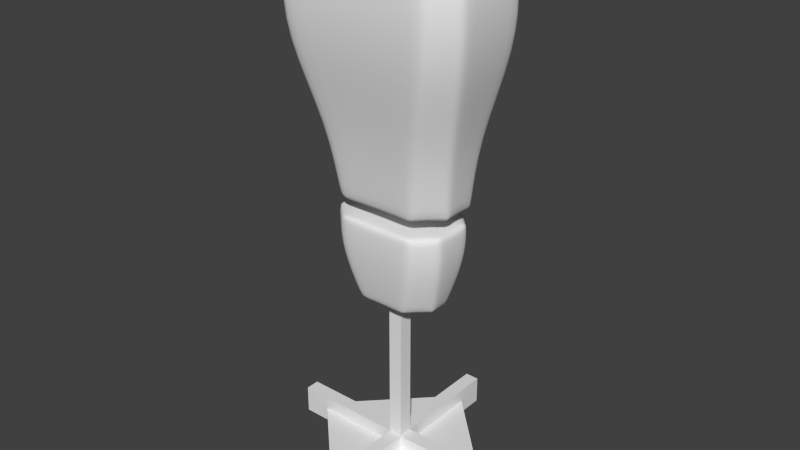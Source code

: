 # Source: Training_dummy.blend  (saved by Blender 2.72.0; exported with 4.5.12 LTS)
import bpy
from mathutils import Matrix  # noqa: F401  (used for matrix-valued properties, if any)

bpy.ops.wm.read_factory_settings(use_empty=True)
scene = bpy.context.scene
scene.name = 'Scene'

# ---- collections
col_collection_1 = bpy.data.collections.new('Collection 1'); scene.collection.children.link(col_collection_1)

# ---- world
world_world = bpy.data.worlds.new('World'); scene.world = world_world
world_world.color = (0.05088, 0.05088, 0.05088)
world_world.use_sun_shadow = False
world_world.sun_shadow_jitter_overblur = 0.0
world_world.cycles.sampling_method = 'MANUAL'
world_world.cycles.sample_map_resolution = 256

# ---- meshes
me_cube_003 = bpy.data.meshes.new('Cube.003')
me_cube_003.from_pydata([(-0.5085, -0.5162, 0.2979), (-0.5719, -0.4904, 0.2979), (-0.8126, -0.2522, 0.2979), (-0.8387, -0.1895, 0.2979), (-0.8387, 0.2761, 0.2979), (-0.8126, 0.3388, 0.2979), (-0.5719, 0.577, 0.2979), (-0.5085, 0.6028, 0.2979), (0.5085, 0.6028, 0.2979), (0.5719, 0.577, 0.2979), (0.8126, 0.3388, 0.2979), (0.8387, 0.2761, 0.2979), (0.8387, -0.1895, 0.2979), (0.8126, -0.2522, 0.2979), (0.5719, -0.4904, 0.2979), (0.5085, -0.5162, 0.2979), (-0.8126, -0.2522, 0.7728), (-0.802, -0.2111, 0.8094), (-0.8387, -0.1895, 0.7728), (-0.5719, -0.4904, 0.7728), (-0.5085, -0.5162, 0.7728), (-0.5308, -0.4795, 0.8094), (-0.5719, 0.577, 0.7728), (-0.5308, 0.5662, 0.8094), (-0.5085, 0.6028, 0.7728), (-0.8387, 0.2761, 0.7728), (-0.802, 0.2977, 0.8094), (-0.8126, 0.3388, 0.7728), (0.8126, 0.3388, 0.7728), (0.802, 0.2977, 0.8094), (0.8387, 0.2761, 0.7728), (0.5085, 0.6028, 0.7728), (0.5308, 0.5662, 0.8094), (0.5719, 0.577, 0.7728), (0.5719, -0.4904, 0.7728), (0.5308, -0.4795, 0.8094), (0.5085, -0.5162, 0.7728), (0.8387, -0.1895, 0.7728), (0.802, -0.2111, 0.8094), (0.8126, -0.2522, 0.7728), (-0.3713, -0.3566, -0.3853), (-0.3202, -0.339, -0.42), (-0.3083, -0.3826, -0.384), (-0.612, -0.1184, -0.3853), (-0.6382, -0.05573, -0.3848), (-0.5914, -0.07061, -0.42), (-0.612, 0.205, -0.3853), (-0.5914, 0.1572, -0.42), (-0.6382, 0.1424, -0.3848), (-0.3083, 0.4692, -0.384), (-0.3202, 0.4257, -0.42), (-0.3713, 0.4432, -0.3853), (0.3713, 0.4432, -0.3853), (0.3202, 0.4257, -0.42), (0.3083, 0.4692, -0.384), (0.6382, 0.1424, -0.3848), (0.5914, 0.1572, -0.42), (0.612, 0.205, -0.3853), (0.612, -0.1184, -0.3853), (0.5914, -0.07061, -0.42), (0.6382, -0.05573, -0.3848), (0.3083, -0.3826, -0.384), (0.3202, -0.339, -0.42), (0.3713, -0.3566, -0.3853)], [], [(46, 5, 6, 51), (52, 9, 10, 57), (58, 13, 14, 63), (36, 20, 0, 15), (7, 8, 54, 49), (41, 45, 47, 50, 53, 56, 59, 62), (11, 12, 60, 55), (18, 25, 4, 3), (15, 0, 42, 61), (24, 31, 8, 7), (30, 37, 12, 11), (35, 38, 29, 32, 23, 26, 17, 21), (34, 14, 13, 39), (1, 19, 16, 2), (28, 10, 9, 33), (22, 6, 5, 27), (3, 4, 48, 44), (16, 17, 18), (19, 20, 21), (22, 23, 24), (25, 26, 27), (28, 29, 30), (31, 32, 33), (34, 35, 36), (37, 38, 39), (40, 41, 42), (43, 44, 45), (46, 47, 48), (49, 50, 51), (52, 53, 54), (55, 56, 57), (58, 59, 60), (61, 62, 63), (0, 20, 19, 1), (21, 17, 16, 19), (18, 3, 2, 16), (26, 23, 22, 27), (24, 7, 6, 22), (4, 25, 27, 5), (32, 29, 28, 33), (30, 11, 10, 28), (8, 31, 33, 9), (38, 35, 34, 39), (36, 15, 14, 34), (12, 37, 39, 13), (62, 59, 58, 63), (60, 12, 13, 58), (15, 61, 63, 14), (3, 44, 43, 2), (45, 41, 40, 43), (42, 0, 1, 40), (56, 53, 52, 57), (54, 8, 9, 52), (11, 55, 57, 10), (50, 47, 46, 51), (48, 4, 5, 46), (7, 49, 51, 6), (17, 26, 25, 18), (47, 45, 44, 48), (35, 21, 20, 36), (41, 62, 61, 42), (23, 32, 31, 24), (53, 50, 49, 54), (29, 38, 37, 30), (59, 56, 55, 60), (2, 43, 40, 1)])
me_cube_003.polygons.foreach_set('use_smooth', [True] * 66)
_uv = me_cube_003.uv_layers.new(name='UVMap')
_uv.uv.foreach_set('vector', [0.4792, 0.249, 0.4148, 0.3576, 0.3656, 0.3291, 0.4259, 0.2139, 0.9288, 0.2671, 0.9694, 0.4055, 0.9075, 0.422, 0.867, 0.2938, 0.8044, 0.3045, 0.8053, 0.4331, 0.749, 0.4326, 0.7398, 0.303, 0.7326, 0.5154, 0.5527, 0.4908, 0.5701, 0.4096, 0.7366, 0.4316, 0.3553, 0.322, 0.1961, 0.2046, 0.3284, 0.1197, 0.4159, 0.206, 0.5353, 0.09105, 0.5361, 0.1681, 0.5037, 0.2008, 0.4266, 0.2008, 0.3347, 0.1099, 0.3339, 0.03279, 0.3663, 7.668e-05, 0.4434, 7.668e-05, 0.895, 0.4243, 0.8175, 0.4325, 0.817, 0.3035, 0.8544, 0.2974, 0.4687, 0.4691, 0.3895, 0.4367, 0.4255, 0.3629, 0.4932, 0.3916, 0.7366, 0.4316, 0.5701, 0.4096, 0.6109, 0.2885, 0.7272, 0.302, 0.3112, 0.3957, 0.1383, 0.2892, 0.1961, 0.2046, 0.3553, 0.322, 0.9072, 0.5092, 0.8203, 0.5157, 0.8175, 0.4325, 0.895, 0.4243, 0.01859, 0.4764, 7.668e-05, 0.4015, 0.05365, 0.3138, 0.1287, 0.296, 0.3117, 0.4078, 0.3302, 0.4827, 0.2767, 0.5704, 0.2016, 0.5881, 0.7449, 0.516, 0.749, 0.4326, 0.8053, 0.4331, 0.8077, 0.5162, 0.5581, 0.4074, 0.5405, 0.4885, 0.4804, 0.4726, 0.5045, 0.3953, 0.9199, 0.5073, 0.9075, 0.422, 0.9694, 0.4055, 0.9855, 0.4995, 0.3222, 0.4021, 0.3656, 0.3291, 0.4148, 0.3576, 0.3782, 0.4313, 0.4932, 0.3916, 0.4255, 0.3629, 0.4903, 0.2546, 0.5244, 0.2689, 0.4804, 0.4726, 0.4716, 0.4807, 0.4687, 0.4691, 0.5405, 0.4885, 0.5527, 0.4908, 0.5446, 0.4996, 0.3222, 0.4021, 0.3117, 0.4078, 0.3112, 0.3957, 0.3895, 0.4367, 0.3793, 0.4435, 0.3782, 0.4313, 0.9199, 0.5073, 0.9148, 0.5185, 0.9072, 0.5092, 0.9999, 0.4987, 0.9923, 0.5091, 0.9855, 0.4995, 0.7449, 0.516, 0.7382, 0.5257, 0.7326, 0.5154, 0.8203, 0.5157, 0.8143, 0.5265, 0.8077, 0.5162, 0.5986, 0.2867, 0.6077, 0.2772, 0.6109, 0.2885, 0.5363, 0.2727, 0.5244, 0.2689, 0.5333, 0.2599, 0.4792, 0.249, 0.4901, 0.2423, 0.4903, 0.2546, 0.4159, 0.206, 0.4266, 0.2008, 0.4259, 0.2139, 0.9288, 0.2671, 0.9295, 0.2538, 0.9408, 0.2597, 0.8544, 0.2974, 0.857, 0.2847, 0.867, 0.2938, 0.8044, 0.3045, 0.8102, 0.2929, 0.817, 0.3035, 0.7272, 0.302, 0.7331, 0.2914, 0.7398, 0.303, 0.5701, 0.4096, 0.5527, 0.4908, 0.5405, 0.4885, 0.5581, 0.4074, 0.5446, 0.4996, 0.4716, 0.4807, 0.4804, 0.4726, 0.5405, 0.4885, 0.4687, 0.4691, 0.4932, 0.3916, 0.5045, 0.3953, 0.4804, 0.4726, 0.3793, 0.4435, 0.3117, 0.4078, 0.3222, 0.4021, 0.3782, 0.4313, 0.3112, 0.3957, 0.3553, 0.322, 0.3656, 0.3291, 0.3222, 0.4021, 0.4255, 0.3629, 0.3895, 0.4367, 0.3782, 0.4313, 0.4148, 0.3576, 0.9923, 0.5091, 0.9148, 0.5185, 0.9199, 0.5073, 0.9855, 0.4995, 0.9072, 0.5092, 0.895, 0.4243, 0.9075, 0.422, 0.9199, 0.5073, 0.9827, 0.4011, 0.9999, 0.4987, 0.9855, 0.4995, 0.9694, 0.4055, 0.8143, 0.5265, 0.7382, 0.5257, 0.7449, 0.516, 0.8077, 0.5162, 0.7326, 0.5154, 0.7366, 0.4316, 0.749, 0.4326, 0.7449, 0.516, 0.8175, 0.4325, 0.8203, 0.5157, 0.8077, 0.5162, 0.8053, 0.4331, 0.7331, 0.2914, 0.8102, 0.2929, 0.8044, 0.3045, 0.7398, 0.303, 0.817, 0.3035, 0.8175, 0.4325, 0.8053, 0.4331, 0.8044, 0.3045, 0.7366, 0.4316, 0.7272, 0.302, 0.7398, 0.303, 0.749, 0.4326, 0.4932, 0.3916, 0.5244, 0.2689, 0.5363, 0.2727, 0.5045, 0.3953, 0.5333, 0.2599, 0.6077, 0.2772, 0.5986, 0.2867, 0.5363, 0.2727, 0.6109, 0.2885, 0.5701, 0.4096, 0.5581, 0.4074, 0.5986, 0.2867, 0.857, 0.2847, 0.9295, 0.2538, 0.9288, 0.2671, 0.867, 0.2938, 0.9408, 0.2597, 0.9827, 0.4011, 0.9694, 0.4055, 0.9288, 0.2671, 0.895, 0.4243, 0.8544, 0.2974, 0.867, 0.2938, 0.9075, 0.422, 0.4266, 0.2008, 0.4901, 0.2423, 0.4792, 0.249, 0.4259, 0.2139, 0.4903, 0.2546, 0.4255, 0.3629, 0.4148, 0.3576, 0.4792, 0.249, 0.3553, 0.322, 0.4159, 0.206, 0.4259, 0.2139, 0.3656, 0.3291, 0.4716, 0.4807, 0.3793, 0.4435, 0.3895, 0.4367, 0.4687, 0.4691, 0.4901, 0.2423, 0.5333, 0.2599, 0.5244, 0.2689, 0.4903, 0.2546, 0.7382, 0.5257, 0.5446, 0.4996, 0.5527, 0.4908, 0.7326, 0.5154, 0.6077, 0.2772, 0.7331, 0.2914, 0.7272, 0.302, 0.6109, 0.2885, 0.3117, 0.4078, 0.1287, 0.296, 0.1383, 0.2892, 0.3112, 0.3957, 0.3347, 0.1099, 0.4266, 0.2008, 0.4159, 0.206, 0.3284, 0.1197, 0.9148, 0.5185, 0.8143, 0.5265, 0.8203, 0.5157, 0.9072, 0.5092, 0.8102, 0.2929, 0.857, 0.2847, 0.8544, 0.2974, 0.817, 0.3035, 0.5045, 0.3953, 0.5363, 0.2727, 0.5986, 0.2867, 0.5581, 0.4074])
me_cube_003.use_remesh_preserve_volume = False
me_cube_003.use_remesh_preserve_attributes = False
me_cube_003.use_mirror_vertex_groups = False
me_cube_003.update()
me_cube_002 = bpy.data.meshes.new('Cube.002')
me_cube_002.from_pydata([(-1.0, 0.3062, 3.0), (-1.363, 0.4632, 5.0), (-1.363, 0.4632, 4.135), (-1.0, -0.2286, 3.0), (-0.9768, -0.2849, 3.0), (-0.6892, -0.5703, 3.0), (-0.6324, -0.5934, 3.0), (-0.6891, 0.6103, 3.0), (-0.632, 0.6334, 3.0), (0.632, 0.6334, 3.0), (0.6891, 0.6103, 3.0), (0.9765, 0.3292, 3.0), (1.0, 0.2733, 3.0), (1.0, -0.2286, 3.0), (0.9768, -0.2849, 3.0), (0.6892, -0.5703, 3.0), (0.6324, -0.5934, 3.0), (-1.363, -0.5236, 5.0), (-1.339, -0.5799, 5.0), (-1.052, -0.8653, 5.0), (-0.9949, -0.8884, 5.0), (-0.9945, 0.7903, 5.0), (-1.052, 0.7673, 5.0), (1.363, 0.4303, 5.0), (1.339, 0.4862, 5.0), (1.052, 0.7673, 5.0), (0.9945, 0.7903, 5.0), (0.9949, -0.8884, 5.0), (1.052, -0.8653, 5.0), (1.339, -0.5799, 5.0), (1.363, -0.5236, 5.0), (-0.5841, -0.4652, 2.028), (-0.5439, -0.4521, 1.995), (-0.5273, -0.4883, 2.028), (-0.8716, -0.1798, 2.028), (-0.8949, -0.1235, 2.028), (-0.8587, -0.1396, 1.995), (-0.8949, 0.3058, 2.028), (-0.8587, 0.2921, 1.995), (-0.5269, 0.633, 2.028), (-0.5437, 0.6003, 1.995), (-0.5841, 0.61, 2.028), (0.5841, 0.61, 2.028), (0.5437, 0.6003, 1.995), (0.5269, 0.633, 2.028), (0.8949, 0.273, 2.028), (0.8587, 0.2921, 1.995), (0.8714, 0.3289, 2.028), (0.8716, -0.1798, 2.028), (0.8587, -0.1396, 1.995), (0.8949, -0.1235, 2.028), (0.5273, -0.4883, 2.028), (0.5439, -0.4521, 1.995), (0.5841, -0.4652, 2.028), (-0.9949, -0.8884, 4.135), (-1.052, -0.8653, 4.135), (-1.339, -0.5799, 4.135), (-1.363, -0.5236, 4.135), (-0.9945, 0.7903, 4.135), (-1.052, 0.7673, 4.135), (1.363, 0.4303, 4.135), (1.339, 0.4862, 4.135), (1.052, 0.7673, 4.135), (0.9945, 0.7903, 4.135), (0.9949, -0.8884, 4.135), (1.052, -0.8653, 4.135), (1.339, -0.5799, 4.135), (1.363, -0.5236, 4.135), (-1.213, -0.5023, 5.24), (-1.189, -0.4566, 5.268), (-1.237, -0.4462, 5.239), (-0.8705, -0.8118, 5.237), (-0.8743, -0.769, 5.268), (-0.9257, -0.7877, 5.24), (-0.9257, 0.6897, 5.24), (-0.8741, 0.6709, 5.268), (-0.8702, 0.7137, 5.237), (-1.237, 0.3857, 5.24), (-1.189, 0.3627, 5.268), (1.213, 0.4086, 5.24), (1.189, 0.3627, 5.268), (1.237, 0.353, 5.239), (0.9257, 0.6897, 5.24), (0.8702, 0.7137, 5.237), (0.8741, 0.6709, 5.268), (0.9257, -0.7877, 5.24), (0.8743, -0.769, 5.268), (0.8705, -0.8118, 5.237), (1.213, -0.5023, 5.24), (1.237, -0.4462, 5.239), (1.189, -0.4566, 5.268)], [], [(59, 7, 0, 2), (42, 10, 11, 47), (48, 14, 15, 53), (64, 54, 6, 16), (3, 0, 37, 35), (17, 1, 2, 57), (20, 27, 87, 71), (12, 13, 50, 45), (58, 63, 9, 8), (1, 77, 74, 22), (21, 26, 63, 58), (23, 30, 67, 60), (27, 20, 54, 64), (86, 90, 80, 84, 75, 78, 69, 72), (29, 88, 85, 28), (25, 82, 79, 24), (1, 17, 70, 77), (37, 0, 7, 41), (60, 67, 13, 12), (68, 18, 19, 73), (65, 15, 14, 66), (57, 2, 0, 3), (61, 11, 10, 62), (8, 9, 44, 39), (4, 34, 31, 5), (26, 21, 76, 83), (30, 23, 81, 89), (32, 36, 38, 40, 43, 46, 49, 52), (55, 19, 18, 56), (28, 65, 66, 29), (24, 61, 62, 25), (22, 59, 2, 1), (16, 6, 33, 51), (31, 32, 33), (34, 35, 36), (39, 40, 41), (42, 43, 44), (45, 46, 47), (48, 49, 50), (51, 52, 53), (68, 69, 70), (71, 72, 73), (74, 75, 76), (79, 80, 81), (82, 83, 84), (85, 86, 87), (88, 89, 90), (54, 20, 19, 55), (17, 57, 56, 18), (58, 8, 7, 59), (60, 12, 11, 61), (9, 63, 62, 10), (64, 16, 15, 65), (13, 67, 66, 14), (52, 49, 48, 53), (50, 13, 14, 48), (16, 51, 53, 15), (3, 35, 34, 4), (36, 32, 31, 34), (33, 6, 5, 31), (46, 43, 42, 47), (44, 9, 10, 42), (12, 45, 47, 11), (40, 38, 37, 41), (8, 39, 41, 7), (6, 54, 55, 5), (57, 3, 4, 56), (21, 58, 59, 22), (23, 60, 61, 24), (63, 26, 25, 62), (27, 64, 65, 28), (67, 30, 29, 66), (72, 69, 68, 73), (70, 17, 18, 68), (20, 71, 73, 19), (30, 89, 88, 29), (90, 86, 85, 88), (87, 27, 28, 85), (26, 83, 82, 25), (84, 80, 79, 82), (81, 23, 24, 79), (78, 75, 74, 77), (76, 21, 22, 74), (38, 36, 35, 37), (32, 52, 51, 33), (43, 40, 39, 44), (49, 46, 45, 50), (86, 72, 71, 87), (69, 78, 77, 70), (75, 84, 83, 76), (80, 90, 89, 81), (5, 55, 56, 4)])
me_cube_002.polygons.foreach_set('use_smooth', [True] * 92)
_uv = me_cube_002.uv_layers.new(name='UVMap')
_uv.uv.foreach_set('vector', [0.2897, 0.4933, 0.2709, 0.3336, 0.3357, 0.3371, 0.3405, 0.4922, 0.7715, 0.04579, 0.8546, 0.1664, 0.803, 0.2037, 0.7284, 0.08243, 0.6658, 0.1197, 0.719, 0.2463, 0.6637, 0.2669, 0.6133, 0.1406, 0.7179, 0.4169, 0.5008, 0.4723, 0.4857, 0.3181, 0.6555, 0.2691, 0.4126, 0.3305, 0.3357, 0.3371, 0.3317, 0.2022, 0.3906, 0.1981, 0.4588, 0.5778, 0.3473, 0.5879, 0.3405, 0.4922, 0.4435, 0.4834, 0.5167, 0.5699, 0.7496, 0.5123, 0.7497, 0.5456, 0.5315, 0.6002, 0.7953, 0.2085, 0.7268, 0.2427, 0.6734, 0.1159, 0.7213, 0.08727, 0.282, 0.4932, 9.46e-05, 0.5034, 0.06807, 0.3166, 0.2622, 0.3326, 0.3473, 0.5879, 0.3525, 0.6212, 0.2958, 0.6309, 0.2998, 0.5957, 0.2923, 0.5968, 0.0117, 0.6434, 9.46e-05, 0.5034, 0.282, 0.4932, 0.9167, 0.4597, 0.8058, 0.4933, 0.7759, 0.3982, 0.8795, 0.3574, 0.7496, 0.5123, 0.5167, 0.5699, 0.5008, 0.4723, 0.7179, 0.4169, 0.07593, 0.8951, 0.02187, 0.8581, 9.465e-05, 0.739, 0.03769, 0.6859, 0.2918, 0.6394, 0.3457, 0.6758, 0.3675, 0.7949, 0.3301, 0.8487, 0.7987, 0.4953, 0.8098, 0.529, 0.757, 0.5435, 0.7563, 0.51, 0.9771, 0.4462, 0.9904, 0.4863, 0.9316, 0.4937, 0.9242, 0.4573, 0.3473, 0.5879, 0.4588, 0.5778, 0.4618, 0.6127, 0.3525, 0.6212, 0.3317, 0.2022, 0.3357, 0.3371, 0.2709, 0.3336, 0.2721, 0.1958, 0.8795, 0.3574, 0.7759, 0.3982, 0.7268, 0.2427, 0.7953, 0.2085, 0.4697, 0.6113, 0.4657, 0.5766, 0.5096, 0.5709, 0.5239, 0.6016, 0.7251, 0.415, 0.6637, 0.2669, 0.719, 0.2463, 0.7689, 0.4008, 0.4435, 0.4834, 0.3405, 0.4922, 0.3357, 0.3371, 0.4126, 0.3305, 0.8869, 0.354, 0.803, 0.2037, 0.8546, 0.1664, 0.9359, 0.329, 0.2622, 0.3326, 0.06807, 0.3166, 0.1098, 0.1619, 0.2636, 0.1946, 0.4209, 0.3297, 0.3989, 0.1973, 0.4534, 0.1868, 0.4777, 0.3203, 0.0117, 0.6434, 0.2923, 0.5968, 0.2878, 0.6322, 0.03683, 0.6779, 0.8058, 0.4933, 0.9167, 0.4597, 0.9234, 0.4957, 0.8177, 0.5269, 0.3014, 0.03416, 0.3378, 0.08987, 0.3243, 0.1532, 0.2684, 0.1886, 0.1088, 0.1545, 0.07225, 0.09944, 0.08577, 0.03609, 0.1418, 9.46e-05, 0.4937, 0.4739, 0.5096, 0.5709, 0.4657, 0.5766, 0.4506, 0.4825, 0.7563, 0.51, 0.7251, 0.415, 0.7689, 0.4008, 0.7987, 0.4953, 0.9242, 0.4573, 0.8869, 0.354, 0.9359, 0.329, 0.9771, 0.4462, 0.2998, 0.5957, 0.2897, 0.4933, 0.3405, 0.4922, 0.3473, 0.5879, 0.6555, 0.2691, 0.4857, 0.3181, 0.4615, 0.1849, 0.6053, 0.1434, 0.4534, 0.1868, 0.4561, 0.1793, 0.4615, 0.1849, 0.3989, 0.1973, 0.3906, 0.1981, 0.3938, 0.191, 0.2636, 0.1946, 0.2684, 0.1886, 0.2721, 0.1958, 0.7715, 0.04579, 0.7701, 0.03801, 0.778, 0.03906, 0.7213, 0.08727, 0.7211, 0.07922, 0.7284, 0.08243, 0.6658, 0.1197, 0.6667, 0.1114, 0.6734, 0.1159, 0.6053, 0.1434, 0.6068, 0.1355, 0.6133, 0.1406, 0.4697, 0.6113, 0.4668, 0.6201, 0.4618, 0.6127, 0.5315, 0.6002, 0.5305, 0.608, 0.5239, 0.6016, 0.2958, 0.6309, 0.2918, 0.6394, 0.2878, 0.6322, 0.9316, 0.4937, 0.9289, 0.5027, 0.9234, 0.4957, 0.9904, 0.4863, 0.9999, 0.4865, 0.9958, 0.4942, 0.757, 0.5435, 0.754, 0.552, 0.7497, 0.5456, 0.8098, 0.529, 0.8177, 0.5269, 0.8161, 0.5357, 0.5008, 0.4723, 0.5167, 0.5699, 0.5096, 0.5709, 0.4937, 0.4739, 0.4588, 0.5778, 0.4435, 0.4834, 0.4506, 0.4825, 0.4657, 0.5766, 0.282, 0.4932, 0.2622, 0.3326, 0.2709, 0.3336, 0.2897, 0.4933, 0.8795, 0.3574, 0.7953, 0.2085, 0.803, 0.2037, 0.8869, 0.354, 0.8619, 0.1603, 0.9438, 0.3245, 0.9359, 0.329, 0.8546, 0.1664, 0.7179, 0.4169, 0.6555, 0.2691, 0.6637, 0.2669, 0.7251, 0.415, 0.7268, 0.2427, 0.7759, 0.3982, 0.7689, 0.4008, 0.719, 0.2463, 0.6068, 0.1355, 0.6667, 0.1114, 0.6658, 0.1197, 0.6133, 0.1406, 0.6734, 0.1159, 0.7268, 0.2427, 0.719, 0.2463, 0.6658, 0.1197, 0.6555, 0.2691, 0.6053, 0.1434, 0.6133, 0.1406, 0.6637, 0.2669, 0.4126, 0.3305, 0.3906, 0.1981, 0.3989, 0.1973, 0.4209, 0.3297, 0.3938, 0.191, 0.4561, 0.1793, 0.4534, 0.1868, 0.3989, 0.1973, 0.4615, 0.1849, 0.4857, 0.3181, 0.4777, 0.3203, 0.4534, 0.1868, 0.7211, 0.07922, 0.7701, 0.03801, 0.7715, 0.04579, 0.7284, 0.08243, 0.778, 0.03906, 0.8619, 0.1603, 0.8546, 0.1664, 0.7715, 0.04579, 0.7953, 0.2085, 0.7213, 0.08727, 0.7284, 0.08243, 0.803, 0.2037, 0.2684, 0.1886, 0.3316, 0.1951, 0.3317, 0.2022, 0.2721, 0.1958, 0.2622, 0.3326, 0.2636, 0.1946, 0.2721, 0.1958, 0.2709, 0.3336, 0.4857, 0.3181, 0.5008, 0.4723, 0.4937, 0.4739, 0.4777, 0.3203, 0.4435, 0.4834, 0.4126, 0.3305, 0.4209, 0.3297, 0.4506, 0.4825, 0.2923, 0.5968, 0.282, 0.4932, 0.2897, 0.4933, 0.2998, 0.5957, 0.9167, 0.4597, 0.8795, 0.3574, 0.8869, 0.354, 0.9242, 0.4573, 0.9438, 0.3245, 0.9864, 0.4447, 0.9771, 0.4462, 0.9359, 0.329, 0.7496, 0.5123, 0.7179, 0.4169, 0.7251, 0.415, 0.7563, 0.51, 0.7759, 0.3982, 0.8058, 0.4933, 0.7987, 0.4953, 0.7689, 0.4008, 0.5305, 0.608, 0.4668, 0.6201, 0.4697, 0.6113, 0.5239, 0.6016, 0.4618, 0.6127, 0.4588, 0.5778, 0.4657, 0.5766, 0.4697, 0.6113, 0.5167, 0.5699, 0.5315, 0.6002, 0.5239, 0.6016, 0.5096, 0.5709, 0.8058, 0.4933, 0.8177, 0.5269, 0.8098, 0.529, 0.7987, 0.4953, 0.8161, 0.5357, 0.754, 0.552, 0.757, 0.5435, 0.8098, 0.529, 0.7497, 0.5456, 0.7496, 0.5123, 0.7563, 0.51, 0.757, 0.5435, 0.9864, 0.4447, 0.9999, 0.4865, 0.9904, 0.4863, 0.9771, 0.4462, 0.9958, 0.4942, 0.9289, 0.5027, 0.9316, 0.4937, 0.9904, 0.4863, 0.9234, 0.4957, 0.9167, 0.4597, 0.9242, 0.4573, 0.9316, 0.4937, 0.3539, 0.6291, 0.2918, 0.6394, 0.2958, 0.6309, 0.3525, 0.6212, 0.2878, 0.6322, 0.2923, 0.5968, 0.2998, 0.5957, 0.2958, 0.6309, 0.3316, 0.1951, 0.3938, 0.191, 0.3906, 0.1981, 0.3317, 0.2022, 0.4561, 0.1793, 0.6068, 0.1355, 0.6053, 0.1434, 0.4615, 0.1849, 0.1088, 0.1545, 0.2684, 0.1886, 0.2636, 0.1946, 0.1098, 0.1619, 0.6667, 0.1114, 0.7211, 0.07922, 0.7213, 0.08727, 0.6734, 0.1159, 0.754, 0.552, 0.5305, 0.608, 0.5315, 0.6002, 0.7497, 0.5456, 0.4668, 0.6201, 0.3539, 0.6291, 0.3525, 0.6212, 0.4618, 0.6127, 0.2918, 0.6394, 0.03769, 0.6859, 0.03683, 0.6779, 0.2878, 0.6322, 0.9289, 0.5027, 0.8161, 0.5357, 0.8177, 0.5269, 0.9234, 0.4957, 0.4777, 0.3203, 0.4937, 0.4739, 0.4506, 0.4825, 0.4209, 0.3297])
me_cube_002.use_remesh_preserve_volume = False
me_cube_002.use_remesh_preserve_attributes = False
me_cube_002.use_mirror_vertex_groups = False
me_cube_002.update()
me_cube_001 = bpy.data.meshes.new('Cube.001')
me_cube_001.from_pydata([(-0.1, -1.7, 0.0), (-0.1, 1.7, 0.0), (0.1, 1.7, 0.0), (0.1, -1.7, 0.0), (-0.1, -1.7, 0.4), (-0.1, 1.7, 0.4), (0.1, 1.7, 0.4), (0.1, -1.7, 0.4), (-5.96e-08, -1.414, 0.0), (-1.414, 5.96e-08, 0.0), (5.96e-08, 1.414, 0.0), (1.414, -5.96e-08, 0.0), (-5.96e-08, -1.414, 0.2), (-1.414, 5.96e-08, 0.2), (5.96e-08, 1.414, 0.2), (1.414, -5.96e-08, 0.2), (-0.1, 0.1, 0.3379), (0.1, 0.1, 0.3379), (0.1, -0.1, 0.3379), (-0.1, -0.1, 0.3379), (-0.1, 0.1, 4.4), (0.1, 0.1, 4.4), (0.1, -0.1, 4.4), (-0.1, -0.1, 4.4), (-1.7, 0.1, 0.0), (1.7, 0.1, 0.0), (1.7, -0.1, 0.0), (-1.7, -0.1, 0.0), (-1.7, 0.1, 0.4), (1.7, 0.1, 0.4), (1.7, -0.1, 0.4), (-1.7, -0.1, 0.4)], [], [(4, 5, 1, 0), (5, 6, 2, 1), (6, 7, 3, 2), (7, 4, 0, 3), (0, 1, 2, 3), (7, 6, 5, 4), (12, 13, 9, 8), (13, 14, 10, 9), (14, 15, 11, 10), (15, 12, 8, 11), (8, 9, 10, 11), (15, 14, 13, 12), (20, 21, 17, 16), (21, 22, 18, 17), (22, 23, 19, 18), (23, 20, 16, 19), (16, 17, 18, 19), (23, 22, 21, 20), (28, 29, 25, 24), (29, 30, 26, 25), (30, 31, 27, 26), (31, 28, 24, 27), (24, 25, 26, 27), (31, 30, 29, 28)])
_uv = me_cube_001.uv_layers.new(name='UVMap')
_uv.uv.foreach_set('vector', [0.000197, 0.6757, 0.4992, 0.6757, 0.4992, 0.7344, 0.0001969, 0.7344, 0.5579, 0.9407, 0.5286, 0.9407, 0.5286, 0.882, 0.5579, 0.882, 0.5286, 0.9407, 0.02955, 0.9407, 0.02955, 0.882, 0.5286, 0.882, 0.02955, 0.9407, 0.0001968, 0.9407, 0.0001968, 0.882, 0.02955, 0.882, 0.0001969, 0.7344, 0.4992, 0.7344, 0.4992, 0.7638, 0.0001968, 0.7638, 0.0001971, 0.6464, 0.4992, 0.6464, 0.4992, 0.6757, 0.000197, 0.6757, 0.5873, 0.646, 0.2937, 0.646, 0.2937, 0.6166, 0.5873, 0.6166, 0.0001968, 0.2937, 0.2937, 0.2937, 0.2937, 0.3231, 0.0001968, 0.3231, 0.2937, 0.2937, 0.5873, 0.2937, 0.5873, 0.3231, 0.2937, 0.3231, 0.5873, 0.2937, 0.8808, 0.2937, 0.8808, 0.3231, 0.5873, 0.3231, 0.5873, 0.6166, 0.2937, 0.6166, 0.2937, 0.3231, 0.5873, 0.3231, 0.5873, 0.2937, 0.2937, 0.2937, 0.2937, 0.0001968, 0.5873, 0.0001968, 0.999, 0.6257, 0.9697, 0.6257, 0.9697, 0.02955, 0.999, 0.02955, 0.9693, 0.5964, 0.9399, 0.5964, 0.9399, 0.0001968, 0.9693, 0.0001968, 0.9399, 0.5964, 0.9106, 0.5964, 0.9106, 0.0001968, 0.9399, 0.0001968, 0.9106, 0.5964, 0.8812, 0.5964, 0.8812, 0.0001968, 0.9106, 0.0001968, 0.999, 0.02955, 0.9697, 0.02955, 0.9697, 0.0001968, 0.999, 0.0001968, 0.999, 0.6551, 0.9697, 0.6551, 0.9697, 0.6257, 0.999, 0.6257, 0.02955, 0.9411, 0.5286, 0.9411, 0.5286, 0.9998, 0.02955, 0.9998, 0.5286, 0.9411, 0.5579, 0.9411, 0.5579, 0.9998, 0.5286, 0.9998, 0.4992, 0.8522, 0.0001968, 0.8522, 0.0001968, 0.7935, 0.4992, 0.7935, 0.0001968, 0.9411, 0.02955, 0.9411, 0.02955, 0.9998, 0.0001968, 0.9998, 0.0001969, 0.7642, 0.4992, 0.7642, 0.4992, 0.7935, 0.0001968, 0.7935, 0.0001968, 0.8522, 0.4992, 0.8522, 0.4992, 0.8816, 0.0001968, 0.8816])
me_cube_001.use_remesh_preserve_volume = False
me_cube_001.use_remesh_preserve_attributes = False
me_cube_001.use_mirror_vertex_groups = False
me_cube_001.update()

# ---- objects
ob_cube_002 = bpy.data.objects.new('Cube.002', me_cube_003)
ob_cube_001 = bpy.data.objects.new('Cube.001', me_cube_002)
ob_cube = bpy.data.objects.new('Cube', me_cube_001)

# ---- transforms, parenting, visibility, modifiers, constraints
ob_cube_002.location = (0.0, 0.0, 3.0)
ob_cube_002.lineart.crease_threshold = 0.0
_m = ob_cube_002.modifiers.new('Subsurf', 'SUBSURF')
_m.uv_smooth = 'PRESERVE_CORNERS'
_m.quality = 2
_m.show_only_control_edges = False
ob_cube_001.location = (0.0, 0.0, 2.0)
ob_cube_001.lineart.crease_threshold = 0.0
_m = ob_cube_001.modifiers.new('Subsurf', 'SUBSURF')
_m.uv_smooth = 'PRESERVE_CORNERS'
_m.quality = 2
_m.show_only_control_edges = False
ob_cube.location = (0.0, 0.0, 0.0)
ob_cube.lineart.crease_threshold = 0.0

# ---- collection membership
col_collection_1.objects.link(ob_cube_002)
col_collection_1.objects.link(ob_cube_001)
col_collection_1.objects.link(ob_cube)

# ---- scene / render settings (as saved in the file)
scene.frame_start = 1; scene.frame_end = 250; scene.frame_set(1)
scene.render.engine = 'BLENDER_EEVEE_NEXT'
scene.render.resolution_percentage = 50
scene.render.dither_intensity = 0.0
scene.cycles.use_denoising = False
scene.cycles.samples = 10
scene.cycles.sampling_pattern = 'TABULATED_SOBOL'
scene.cycles.light_sampling_threshold = 0.0
scene.cycles.use_adaptive_sampling = False
scene.cycles.use_light_tree = False
scene.cycles.blur_glossy = 0.0
scene.cycles.pixel_filter_type = 'GAUSSIAN'
scene.cycles.sample_clamp_indirect = 0.0
scene.view_settings.view_transform = 'Standard'
bpy.context.view_layer.update()

# ---- added for rendering (the .blend has no active camera and no usable light): camera, sun
cam_auto = bpy.data.cameras.new('AutoCamera')
cam_auto.lens = 50.0
cam_auto.sensor_width = 36.0
cam_auto.clip_end = 1000.0
ob_auto_camera = bpy.data.objects.new('AutoCamera', cam_auto)
scene.collection.objects.link(ob_auto_camera)
ob_auto_camera.location = (8.0633, -9.67596, 10.0849)
ob_auto_camera.rotation_euler = (1.09748, -7.21219e-08, 0.694738)
scene.camera = ob_auto_camera
light_auto_sun = bpy.data.lights.new('AutoSun', 'SUN')
light_auto_sun.energy = 3.0
light_auto_sun.angle = 0.0523599
ob_auto_sun = bpy.data.objects.new('AutoSun', light_auto_sun)
scene.collection.objects.link(ob_auto_sun)
ob_auto_sun.rotation_euler = (0.872665, 0.174533, 0.523599)
bpy.context.view_layer.update()
